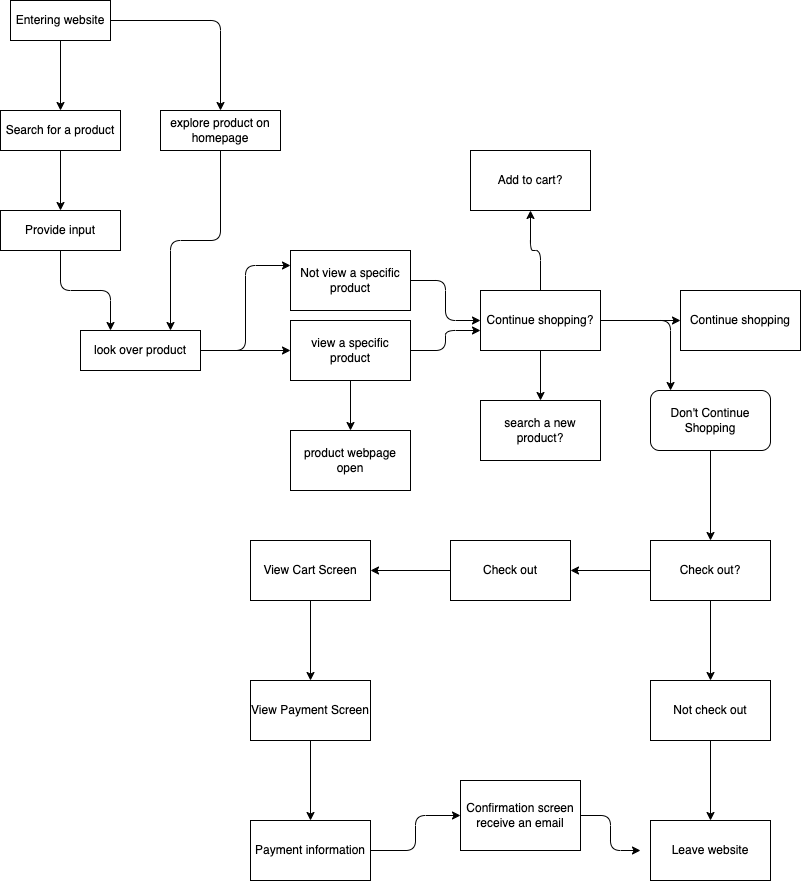

The diagram above was exported from draw.io. Its source (the exported page's mxGraphModel, read from the mxfile embedded in the PNG):
<mxGraphModel dx="740" dy="735" grid="1" gridSize="10" guides="1" tooltips="1" connect="1" arrows="1" fold="1" page="1" pageScale="1" pageWidth="850" pageHeight="1100" math="0" shadow="0">
  <root>
    <mxCell id="0" />
    <mxCell id="1" parent="0" />
    <mxCell id="5" style="edgeStyle=orthogonalEdgeStyle;html=1;entryX=0.5;entryY=0;entryDx=0;entryDy=0;" edge="1" parent="1" source="2" target="3">
      <mxGeometry relative="1" as="geometry" />
    </mxCell>
    <mxCell id="6" style="edgeStyle=orthogonalEdgeStyle;html=1;" edge="1" parent="1" source="2" target="4">
      <mxGeometry relative="1" as="geometry" />
    </mxCell>
    <mxCell id="2" value="Entering website" style="rounded=0;whiteSpace=wrap;html=1;" vertex="1" parent="1">
      <mxGeometry x="20" y="10" width="100" height="40" as="geometry" />
    </mxCell>
    <mxCell id="8" style="edgeStyle=orthogonalEdgeStyle;html=1;entryX=0.5;entryY=0;entryDx=0;entryDy=0;" edge="1" parent="1" source="3" target="7">
      <mxGeometry relative="1" as="geometry" />
    </mxCell>
    <mxCell id="3" value="Search for a product" style="rounded=0;whiteSpace=wrap;html=1;" vertex="1" parent="1">
      <mxGeometry x="10" y="120" width="120" height="40" as="geometry" />
    </mxCell>
    <mxCell id="11" style="edgeStyle=orthogonalEdgeStyle;html=1;entryX=0.75;entryY=0;entryDx=0;entryDy=0;" edge="1" parent="1" source="4" target="9">
      <mxGeometry relative="1" as="geometry" />
    </mxCell>
    <mxCell id="4" value="explore product on homepage" style="rounded=0;whiteSpace=wrap;html=1;" vertex="1" parent="1">
      <mxGeometry x="170" y="120" width="120" height="40" as="geometry" />
    </mxCell>
    <mxCell id="10" style="edgeStyle=orthogonalEdgeStyle;html=1;entryX=0.25;entryY=0;entryDx=0;entryDy=0;" edge="1" parent="1" source="7" target="9">
      <mxGeometry relative="1" as="geometry" />
    </mxCell>
    <mxCell id="7" value="Provide input" style="rounded=0;whiteSpace=wrap;html=1;" vertex="1" parent="1">
      <mxGeometry x="10" y="220" width="120" height="40" as="geometry" />
    </mxCell>
    <mxCell id="13" style="edgeStyle=orthogonalEdgeStyle;html=1;exitX=1;exitY=0.5;exitDx=0;exitDy=0;" edge="1" parent="1" source="9" target="12">
      <mxGeometry relative="1" as="geometry" />
    </mxCell>
    <mxCell id="15" style="edgeStyle=orthogonalEdgeStyle;html=1;entryX=0;entryY=0.25;entryDx=0;entryDy=0;" edge="1" parent="1" source="9" target="14">
      <mxGeometry relative="1" as="geometry" />
    </mxCell>
    <mxCell id="9" value="look over product" style="rounded=0;whiteSpace=wrap;html=1;" vertex="1" parent="1">
      <mxGeometry x="90" y="340" width="120" height="40" as="geometry" />
    </mxCell>
    <mxCell id="18" style="edgeStyle=orthogonalEdgeStyle;html=1;" edge="1" parent="1" source="12">
      <mxGeometry relative="1" as="geometry">
        <mxPoint x="490" y="340" as="targetPoint" />
      </mxGeometry>
    </mxCell>
    <mxCell id="21" style="edgeStyle=orthogonalEdgeStyle;html=1;" edge="1" parent="1" source="12" target="22">
      <mxGeometry relative="1" as="geometry">
        <mxPoint x="360" y="440" as="targetPoint" />
      </mxGeometry>
    </mxCell>
    <mxCell id="12" value="view a specific product" style="whiteSpace=wrap;html=1;rounded=0;" vertex="1" parent="1">
      <mxGeometry x="300" y="330" width="120" height="60" as="geometry" />
    </mxCell>
    <mxCell id="17" style="edgeStyle=orthogonalEdgeStyle;html=1;entryX=0;entryY=0.5;entryDx=0;entryDy=0;" edge="1" parent="1" source="14" target="16">
      <mxGeometry relative="1" as="geometry" />
    </mxCell>
    <mxCell id="14" value="Not view a specific product" style="rounded=0;whiteSpace=wrap;html=1;" vertex="1" parent="1">
      <mxGeometry x="300" y="260" width="120" height="60" as="geometry" />
    </mxCell>
    <mxCell id="20" style="edgeStyle=orthogonalEdgeStyle;html=1;exitX=0.5;exitY=0;exitDx=0;exitDy=0;entryX=0.5;entryY=1;entryDx=0;entryDy=0;" edge="1" parent="1" source="16" target="19">
      <mxGeometry relative="1" as="geometry" />
    </mxCell>
    <mxCell id="24" style="edgeStyle=orthogonalEdgeStyle;html=1;" edge="1" parent="1" source="16" target="23">
      <mxGeometry relative="1" as="geometry" />
    </mxCell>
    <mxCell id="26" value="" style="edgeStyle=orthogonalEdgeStyle;html=1;" edge="1" parent="1" source="16" target="25">
      <mxGeometry relative="1" as="geometry" />
    </mxCell>
    <mxCell id="28" style="edgeStyle=orthogonalEdgeStyle;html=1;entryX=0.167;entryY=0;entryDx=0;entryDy=0;entryPerimeter=0;" edge="1" parent="1" source="16" target="27">
      <mxGeometry relative="1" as="geometry" />
    </mxCell>
    <mxCell id="16" value="Continue shopping?" style="rounded=0;whiteSpace=wrap;html=1;" vertex="1" parent="1">
      <mxGeometry x="490" y="300" width="120" height="60" as="geometry" />
    </mxCell>
    <mxCell id="19" value="Add to cart?" style="rounded=0;whiteSpace=wrap;html=1;" vertex="1" parent="1">
      <mxGeometry x="480" y="160" width="120" height="60" as="geometry" />
    </mxCell>
    <mxCell id="22" value="product webpage open" style="rounded=0;whiteSpace=wrap;html=1;" vertex="1" parent="1">
      <mxGeometry x="300" y="440" width="120" height="60" as="geometry" />
    </mxCell>
    <mxCell id="23" value="search a new product?" style="rounded=0;whiteSpace=wrap;html=1;" vertex="1" parent="1">
      <mxGeometry x="490" y="410" width="120" height="60" as="geometry" />
    </mxCell>
    <mxCell id="25" value="Continue shopping" style="whiteSpace=wrap;html=1;rounded=0;" vertex="1" parent="1">
      <mxGeometry x="690" y="300" width="120" height="60" as="geometry" />
    </mxCell>
    <mxCell id="29" style="edgeStyle=orthogonalEdgeStyle;html=1;" edge="1" parent="1" source="27">
      <mxGeometry relative="1" as="geometry">
        <mxPoint x="720" y="550" as="targetPoint" />
      </mxGeometry>
    </mxCell>
    <mxCell id="27" value="Don't Continue Shopping" style="rounded=1;whiteSpace=wrap;html=1;" vertex="1" parent="1">
      <mxGeometry x="660" y="400" width="120" height="60" as="geometry" />
    </mxCell>
    <mxCell id="33" value="" style="edgeStyle=orthogonalEdgeStyle;html=1;" edge="1" parent="1" source="31" target="32">
      <mxGeometry relative="1" as="geometry" />
    </mxCell>
    <mxCell id="35" value="" style="edgeStyle=orthogonalEdgeStyle;html=1;" edge="1" parent="1" source="31" target="34">
      <mxGeometry relative="1" as="geometry" />
    </mxCell>
    <mxCell id="31" value="Check out?" style="rounded=0;whiteSpace=wrap;html=1;" vertex="1" parent="1">
      <mxGeometry x="660" y="550" width="120" height="60" as="geometry" />
    </mxCell>
    <mxCell id="39" value="" style="edgeStyle=orthogonalEdgeStyle;html=1;" edge="1" parent="1" source="32" target="38">
      <mxGeometry relative="1" as="geometry" />
    </mxCell>
    <mxCell id="32" value="Check out" style="whiteSpace=wrap;html=1;rounded=0;" vertex="1" parent="1">
      <mxGeometry x="460" y="550" width="120" height="60" as="geometry" />
    </mxCell>
    <mxCell id="37" value="" style="edgeStyle=orthogonalEdgeStyle;html=1;" edge="1" parent="1" source="34" target="36">
      <mxGeometry relative="1" as="geometry" />
    </mxCell>
    <mxCell id="34" value="Not check out" style="whiteSpace=wrap;html=1;rounded=0;" vertex="1" parent="1">
      <mxGeometry x="660" y="690" width="120" height="60" as="geometry" />
    </mxCell>
    <mxCell id="36" value="Leave website" style="whiteSpace=wrap;html=1;rounded=0;" vertex="1" parent="1">
      <mxGeometry x="660" y="830" width="120" height="60" as="geometry" />
    </mxCell>
    <mxCell id="41" value="" style="edgeStyle=orthogonalEdgeStyle;html=1;" edge="1" parent="1" source="38" target="40">
      <mxGeometry relative="1" as="geometry" />
    </mxCell>
    <mxCell id="38" value="View Cart Screen" style="whiteSpace=wrap;html=1;rounded=0;" vertex="1" parent="1">
      <mxGeometry x="260" y="550" width="120" height="60" as="geometry" />
    </mxCell>
    <mxCell id="43" value="" style="edgeStyle=orthogonalEdgeStyle;html=1;" edge="1" parent="1" source="40" target="42">
      <mxGeometry relative="1" as="geometry" />
    </mxCell>
    <mxCell id="40" value="View Payment Screen" style="whiteSpace=wrap;html=1;rounded=0;" vertex="1" parent="1">
      <mxGeometry x="260" y="690" width="120" height="60" as="geometry" />
    </mxCell>
    <mxCell id="45" value="" style="edgeStyle=orthogonalEdgeStyle;html=1;" edge="1" parent="1" source="42" target="44">
      <mxGeometry relative="1" as="geometry" />
    </mxCell>
    <mxCell id="42" value="Payment information" style="whiteSpace=wrap;html=1;rounded=0;" vertex="1" parent="1">
      <mxGeometry x="260" y="830" width="120" height="60" as="geometry" />
    </mxCell>
    <mxCell id="46" style="edgeStyle=orthogonalEdgeStyle;html=1;" edge="1" parent="1" source="44">
      <mxGeometry relative="1" as="geometry">
        <mxPoint x="650" y="860" as="targetPoint" />
      </mxGeometry>
    </mxCell>
    <mxCell id="44" value="Confirmation screen&lt;br&gt;receive an email" style="whiteSpace=wrap;html=1;rounded=0;" vertex="1" parent="1">
      <mxGeometry x="470" y="790" width="120" height="70" as="geometry" />
    </mxCell>
  </root>
</mxGraphModel>